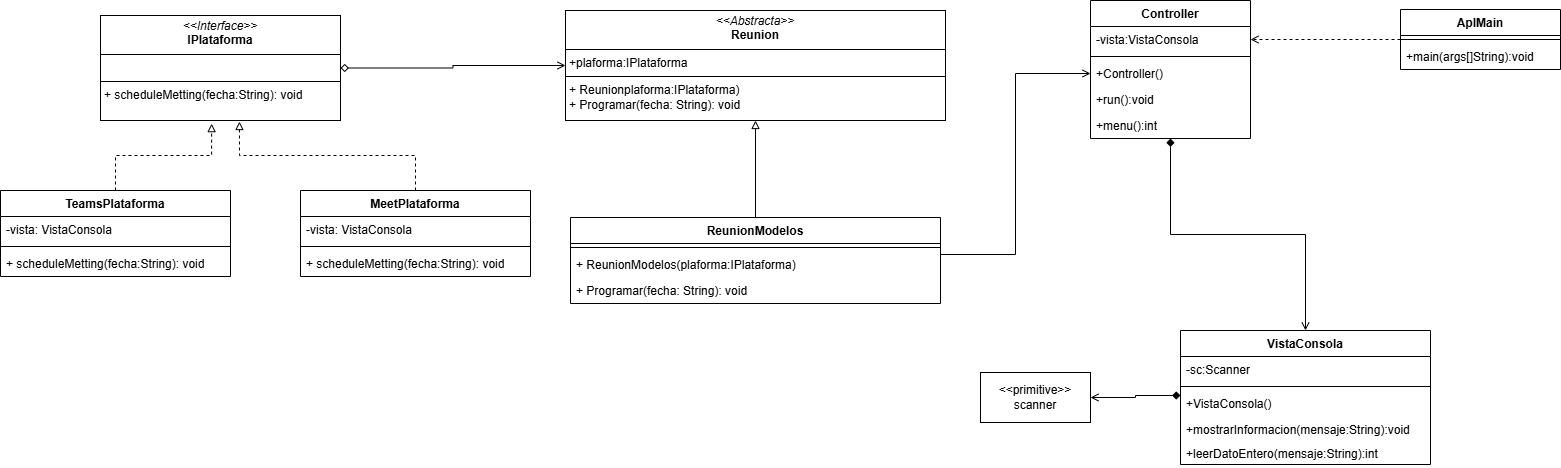

The diagram above was exported from draw.io. Its source (the exported page's mxGraphModel, read from the mxfile embedded in the PNG):
<mxGraphModel dx="1879" dy="432" grid="1" gridSize="10" guides="1" tooltips="1" connect="1" arrows="1" fold="1" page="1" pageScale="1" pageWidth="827" pageHeight="1169" math="0" shadow="0">
  <root>
    <mxCell id="uVgfJUzdmPQc2IFeT7TR-0" />
    <mxCell id="uVgfJUzdmPQc2IFeT7TR-1" parent="uVgfJUzdmPQc2IFeT7TR-0" />
    <mxCell id="uVgfJUzdmPQc2IFeT7TR-2" value="TeamsPlataforma" style="swimlane;fontStyle=1;align=center;verticalAlign=top;childLayout=stackLayout;horizontal=1;startSize=26;horizontalStack=0;resizeParent=1;resizeParentMax=0;resizeLast=0;collapsible=1;marginBottom=0;whiteSpace=wrap;html=1;" vertex="1" parent="uVgfJUzdmPQc2IFeT7TR-1">
      <mxGeometry x="-230" y="240" width="230" height="86" as="geometry" />
    </mxCell>
    <mxCell id="uVgfJUzdmPQc2IFeT7TR-3" value="-vista: VistaConsola" style="text;strokeColor=none;fillColor=none;align=left;verticalAlign=top;spacingLeft=4;spacingRight=4;overflow=hidden;rotatable=0;points=[[0,0.5],[1,0.5]];portConstraint=eastwest;whiteSpace=wrap;html=1;" vertex="1" parent="uVgfJUzdmPQc2IFeT7TR-2">
      <mxGeometry y="26" width="230" height="26" as="geometry" />
    </mxCell>
    <mxCell id="uVgfJUzdmPQc2IFeT7TR-4" value="" style="line;strokeWidth=1;fillColor=none;align=left;verticalAlign=middle;spacingTop=-1;spacingLeft=3;spacingRight=3;rotatable=0;labelPosition=right;points=[];portConstraint=eastwest;strokeColor=inherit;" vertex="1" parent="uVgfJUzdmPQc2IFeT7TR-2">
      <mxGeometry y="52" width="230" height="8" as="geometry" />
    </mxCell>
    <mxCell id="uVgfJUzdmPQc2IFeT7TR-5" value="+ scheduleMetting(fecha:String): void" style="text;strokeColor=none;fillColor=none;align=left;verticalAlign=top;spacingLeft=4;spacingRight=4;overflow=hidden;rotatable=0;points=[[0,0.5],[1,0.5]];portConstraint=eastwest;whiteSpace=wrap;html=1;" vertex="1" parent="uVgfJUzdmPQc2IFeT7TR-2">
      <mxGeometry y="60" width="230" height="26" as="geometry" />
    </mxCell>
    <mxCell id="uVgfJUzdmPQc2IFeT7TR-7" style="edgeStyle=orthogonalEdgeStyle;rounded=0;orthogonalLoop=1;jettySize=auto;html=1;entryX=0;entryY=0.5;entryDx=0;entryDy=0;endArrow=open;endFill=0;startArrow=diamond;startFill=0;" edge="1" parent="uVgfJUzdmPQc2IFeT7TR-1" source="uVgfJUzdmPQc2IFeT7TR-8" target="uVgfJUzdmPQc2IFeT7TR-9">
      <mxGeometry relative="1" as="geometry" />
    </mxCell>
    <mxCell id="uVgfJUzdmPQc2IFeT7TR-8" value="&lt;p style=&quot;margin:0px;margin-top:4px;text-align:center;&quot;&gt;&lt;i&gt;&amp;lt;&amp;lt;Interface&amp;gt;&amp;gt;&lt;/i&gt;&lt;br&gt;&lt;b&gt;IPlataforma&lt;/b&gt;&lt;/p&gt;&lt;hr size=&quot;1&quot; style=&quot;border-style:solid;&quot;&gt;&lt;p style=&quot;margin:0px;margin-left:4px;&quot;&gt;&lt;br&gt;&lt;/p&gt;&lt;hr size=&quot;1&quot; style=&quot;border-style:solid;&quot;&gt;&lt;p style=&quot;margin:0px;margin-left:4px;&quot;&gt;+ scheduleMetting(fecha:String): void&lt;br&gt;&lt;br&gt;&lt;/p&gt;" style="verticalAlign=top;align=left;overflow=fill;html=1;whiteSpace=wrap;" vertex="1" parent="uVgfJUzdmPQc2IFeT7TR-1">
      <mxGeometry x="-130" y="65" width="240" height="105" as="geometry" />
    </mxCell>
    <mxCell id="uVgfJUzdmPQc2IFeT7TR-9" value="&lt;p style=&quot;margin:0px;margin-top:4px;text-align:center;&quot;&gt;&lt;i&gt;&amp;lt;&amp;lt;Abstracta&amp;gt;&amp;gt;&lt;/i&gt;&lt;br&gt;&lt;b&gt;Reunion&lt;/b&gt;&lt;/p&gt;&lt;hr size=&quot;1&quot; style=&quot;border-style:solid;&quot;&gt;&lt;p style=&quot;margin:0px;margin-left:4px;&quot;&gt;+plaforma:IPlataforma&lt;/p&gt;&lt;hr size=&quot;1&quot; style=&quot;border-style:solid;&quot;&gt;&lt;p style=&quot;margin:0px;margin-left:4px;&quot;&gt;+ Reunion&lt;span style=&quot;background-color: transparent; color: light-dark(rgb(0, 0, 0), rgb(255, 255, 255));&quot;&gt;plaforma:IPlataforma&lt;/span&gt;&lt;span style=&quot;background-color: transparent; color: light-dark(rgb(0, 0, 0), rgb(255, 255, 255));&quot;&gt;)&lt;/span&gt;&lt;/p&gt;&lt;p style=&quot;margin:0px;margin-left:4px;&quot;&gt;+ Programar(fecha: String): void&lt;/p&gt;" style="verticalAlign=top;align=left;overflow=fill;html=1;whiteSpace=wrap;" vertex="1" parent="uVgfJUzdmPQc2IFeT7TR-1">
      <mxGeometry x="335" y="60" width="380" height="110" as="geometry" />
    </mxCell>
    <mxCell id="uVgfJUzdmPQc2IFeT7TR-10" style="edgeStyle=orthogonalEdgeStyle;rounded=0;orthogonalLoop=1;jettySize=auto;html=1;endArrow=block;endFill=0;" edge="1" parent="uVgfJUzdmPQc2IFeT7TR-1" source="uVgfJUzdmPQc2IFeT7TR-11" target="uVgfJUzdmPQc2IFeT7TR-9">
      <mxGeometry relative="1" as="geometry">
        <mxPoint x="520" y="200" as="targetPoint" />
      </mxGeometry>
    </mxCell>
    <mxCell id="uVgfJUzdmPQc2IFeT7TR-11" value="ReunionModelos" style="swimlane;fontStyle=1;align=center;verticalAlign=top;childLayout=stackLayout;horizontal=1;startSize=26;horizontalStack=0;resizeParent=1;resizeParentMax=0;resizeLast=0;collapsible=1;marginBottom=0;whiteSpace=wrap;html=1;" vertex="1" parent="uVgfJUzdmPQc2IFeT7TR-1">
      <mxGeometry x="340" y="267" width="370" height="86" as="geometry" />
    </mxCell>
    <mxCell id="uVgfJUzdmPQc2IFeT7TR-12" value="" style="line;strokeWidth=1;fillColor=none;align=left;verticalAlign=middle;spacingTop=-1;spacingLeft=3;spacingRight=3;rotatable=0;labelPosition=right;points=[];portConstraint=eastwest;strokeColor=inherit;" vertex="1" parent="uVgfJUzdmPQc2IFeT7TR-11">
      <mxGeometry y="26" width="370" height="8" as="geometry" />
    </mxCell>
    <mxCell id="uVgfJUzdmPQc2IFeT7TR-13" value="+ ReunionModelos(plaforma:IPlataforma)" style="text;strokeColor=none;fillColor=none;align=left;verticalAlign=top;spacingLeft=4;spacingRight=4;overflow=hidden;rotatable=0;points=[[0,0.5],[1,0.5]];portConstraint=eastwest;whiteSpace=wrap;html=1;" vertex="1" parent="uVgfJUzdmPQc2IFeT7TR-11">
      <mxGeometry y="34" width="370" height="26" as="geometry" />
    </mxCell>
    <mxCell id="uVgfJUzdmPQc2IFeT7TR-14" value="+ Programar(fecha: String): void" style="text;strokeColor=none;fillColor=none;align=left;verticalAlign=top;spacingLeft=4;spacingRight=4;overflow=hidden;rotatable=0;points=[[0,0.5],[1,0.5]];portConstraint=eastwest;whiteSpace=wrap;html=1;" vertex="1" parent="uVgfJUzdmPQc2IFeT7TR-11">
      <mxGeometry y="60" width="370" height="26" as="geometry" />
    </mxCell>
    <mxCell id="uVgfJUzdmPQc2IFeT7TR-15" value="MeetPlataforma" style="swimlane;fontStyle=1;align=center;verticalAlign=top;childLayout=stackLayout;horizontal=1;startSize=26;horizontalStack=0;resizeParent=1;resizeParentMax=0;resizeLast=0;collapsible=1;marginBottom=0;whiteSpace=wrap;html=1;" vertex="1" parent="uVgfJUzdmPQc2IFeT7TR-1">
      <mxGeometry x="70" y="240" width="230" height="86" as="geometry" />
    </mxCell>
    <mxCell id="uVgfJUzdmPQc2IFeT7TR-16" value="-vista: VistaConsola" style="text;strokeColor=none;fillColor=none;align=left;verticalAlign=top;spacingLeft=4;spacingRight=4;overflow=hidden;rotatable=0;points=[[0,0.5],[1,0.5]];portConstraint=eastwest;whiteSpace=wrap;html=1;" vertex="1" parent="uVgfJUzdmPQc2IFeT7TR-15">
      <mxGeometry y="26" width="230" height="26" as="geometry" />
    </mxCell>
    <mxCell id="uVgfJUzdmPQc2IFeT7TR-17" value="" style="line;strokeWidth=1;fillColor=none;align=left;verticalAlign=middle;spacingTop=-1;spacingLeft=3;spacingRight=3;rotatable=0;labelPosition=right;points=[];portConstraint=eastwest;strokeColor=inherit;" vertex="1" parent="uVgfJUzdmPQc2IFeT7TR-15">
      <mxGeometry y="52" width="230" height="8" as="geometry" />
    </mxCell>
    <mxCell id="uVgfJUzdmPQc2IFeT7TR-19" value="+ scheduleMetting(fecha:String): void" style="text;strokeColor=none;fillColor=none;align=left;verticalAlign=top;spacingLeft=4;spacingRight=4;overflow=hidden;rotatable=0;points=[[0,0.5],[1,0.5]];portConstraint=eastwest;whiteSpace=wrap;html=1;" vertex="1" parent="uVgfJUzdmPQc2IFeT7TR-15">
      <mxGeometry y="60" width="230" height="26" as="geometry" />
    </mxCell>
    <mxCell id="uVgfJUzdmPQc2IFeT7TR-20" style="edgeStyle=orthogonalEdgeStyle;rounded=0;orthogonalLoop=1;jettySize=auto;html=1;entryX=0.463;entryY=1.03;entryDx=0;entryDy=0;entryPerimeter=0;dashed=1;endArrow=block;endFill=0;" edge="1" parent="uVgfJUzdmPQc2IFeT7TR-1" source="uVgfJUzdmPQc2IFeT7TR-2" target="uVgfJUzdmPQc2IFeT7TR-8">
      <mxGeometry relative="1" as="geometry" />
    </mxCell>
    <mxCell id="uVgfJUzdmPQc2IFeT7TR-21" style="edgeStyle=orthogonalEdgeStyle;rounded=0;orthogonalLoop=1;jettySize=auto;html=1;entryX=0.579;entryY=1.01;entryDx=0;entryDy=0;entryPerimeter=0;dashed=1;endArrow=block;endFill=0;" edge="1" parent="uVgfJUzdmPQc2IFeT7TR-1" source="uVgfJUzdmPQc2IFeT7TR-15" target="uVgfJUzdmPQc2IFeT7TR-8">
      <mxGeometry relative="1" as="geometry" />
    </mxCell>
    <mxCell id="uVgfJUzdmPQc2IFeT7TR-22" value="VistaConsola" style="swimlane;fontStyle=1;align=center;verticalAlign=top;childLayout=stackLayout;horizontal=1;startSize=26;horizontalStack=0;resizeParent=1;resizeParentMax=0;resizeLast=0;collapsible=1;marginBottom=0;whiteSpace=wrap;html=1;" vertex="1" parent="uVgfJUzdmPQc2IFeT7TR-1">
      <mxGeometry x="950" y="380" width="250" height="134" as="geometry" />
    </mxCell>
    <mxCell id="uVgfJUzdmPQc2IFeT7TR-23" value="-sc:Scanner" style="text;strokeColor=none;fillColor=none;align=left;verticalAlign=top;spacingLeft=4;spacingRight=4;overflow=hidden;rotatable=0;points=[[0,0.5],[1,0.5]];portConstraint=eastwest;whiteSpace=wrap;html=1;" vertex="1" parent="uVgfJUzdmPQc2IFeT7TR-22">
      <mxGeometry y="26" width="250" height="26" as="geometry" />
    </mxCell>
    <mxCell id="uVgfJUzdmPQc2IFeT7TR-24" value="" style="line;strokeWidth=1;fillColor=none;align=left;verticalAlign=middle;spacingTop=-1;spacingLeft=3;spacingRight=3;rotatable=0;labelPosition=right;points=[];portConstraint=eastwest;strokeColor=inherit;" vertex="1" parent="uVgfJUzdmPQc2IFeT7TR-22">
      <mxGeometry y="52" width="250" height="8" as="geometry" />
    </mxCell>
    <mxCell id="uVgfJUzdmPQc2IFeT7TR-25" value="+VistaConsola()" style="text;strokeColor=none;fillColor=none;align=left;verticalAlign=top;spacingLeft=4;spacingRight=4;overflow=hidden;rotatable=0;points=[[0,0.5],[1,0.5]];portConstraint=eastwest;whiteSpace=wrap;html=1;" vertex="1" parent="uVgfJUzdmPQc2IFeT7TR-22">
      <mxGeometry y="60" width="250" height="26" as="geometry" />
    </mxCell>
    <mxCell id="uVgfJUzdmPQc2IFeT7TR-26" value="+mostrarInformacion(mensaje:String):void" style="text;strokeColor=none;fillColor=none;align=left;verticalAlign=top;spacingLeft=4;spacingRight=4;overflow=hidden;rotatable=0;points=[[0,0.5],[1,0.5]];portConstraint=eastwest;whiteSpace=wrap;html=1;" vertex="1" parent="uVgfJUzdmPQc2IFeT7TR-22">
      <mxGeometry y="86" width="250" height="24" as="geometry" />
    </mxCell>
    <mxCell id="uVgfJUzdmPQc2IFeT7TR-27" value="+leerDatoEntero(mensaje:String):int" style="text;strokeColor=none;fillColor=none;align=left;verticalAlign=top;spacingLeft=4;spacingRight=4;overflow=hidden;rotatable=0;points=[[0,0.5],[1,0.5]];portConstraint=eastwest;whiteSpace=wrap;html=1;" vertex="1" parent="uVgfJUzdmPQc2IFeT7TR-22">
      <mxGeometry y="110" width="250" height="24" as="geometry" />
    </mxCell>
    <mxCell id="uVgfJUzdmPQc2IFeT7TR-28" value="&amp;lt;&amp;lt;primitive&amp;gt;&amp;gt;&lt;div&gt;scanner&lt;/div&gt;" style="html=1;whiteSpace=wrap;" vertex="1" parent="uVgfJUzdmPQc2IFeT7TR-1">
      <mxGeometry x="750" y="422" width="110" height="50" as="geometry" />
    </mxCell>
    <mxCell id="uVgfJUzdmPQc2IFeT7TR-29" style="edgeStyle=orthogonalEdgeStyle;rounded=0;orthogonalLoop=1;jettySize=auto;html=1;entryX=0;entryY=0.192;entryDx=0;entryDy=0;entryPerimeter=0;startArrow=open;startFill=0;endArrow=diamond;endFill=1;" edge="1" parent="uVgfJUzdmPQc2IFeT7TR-1" source="uVgfJUzdmPQc2IFeT7TR-28" target="uVgfJUzdmPQc2IFeT7TR-25">
      <mxGeometry relative="1" as="geometry" />
    </mxCell>
    <mxCell id="uVgfJUzdmPQc2IFeT7TR-30" style="edgeStyle=orthogonalEdgeStyle;rounded=0;orthogonalLoop=1;jettySize=auto;html=1;entryX=0.5;entryY=0;entryDx=0;entryDy=0;startArrow=diamond;startFill=1;endArrow=open;endFill=0;" edge="1" parent="uVgfJUzdmPQc2IFeT7TR-1" source="uVgfJUzdmPQc2IFeT7TR-31" target="uVgfJUzdmPQc2IFeT7TR-22">
      <mxGeometry relative="1" as="geometry" />
    </mxCell>
    <mxCell id="uVgfJUzdmPQc2IFeT7TR-31" value="Controller" style="swimlane;fontStyle=1;align=center;verticalAlign=top;childLayout=stackLayout;horizontal=1;startSize=26;horizontalStack=0;resizeParent=1;resizeParentMax=0;resizeLast=0;collapsible=1;marginBottom=0;whiteSpace=wrap;html=1;" vertex="1" parent="uVgfJUzdmPQc2IFeT7TR-1">
      <mxGeometry x="860" y="50" width="160" height="138" as="geometry" />
    </mxCell>
    <mxCell id="uVgfJUzdmPQc2IFeT7TR-32" value="-vista:VistaConsola" style="text;strokeColor=none;fillColor=none;align=left;verticalAlign=top;spacingLeft=4;spacingRight=4;overflow=hidden;rotatable=0;points=[[0,0.5],[1,0.5]];portConstraint=eastwest;whiteSpace=wrap;html=1;" vertex="1" parent="uVgfJUzdmPQc2IFeT7TR-31">
      <mxGeometry y="26" width="160" height="26" as="geometry" />
    </mxCell>
    <mxCell id="uVgfJUzdmPQc2IFeT7TR-33" value="" style="line;strokeWidth=1;fillColor=none;align=left;verticalAlign=middle;spacingTop=-1;spacingLeft=3;spacingRight=3;rotatable=0;labelPosition=right;points=[];portConstraint=eastwest;strokeColor=inherit;" vertex="1" parent="uVgfJUzdmPQc2IFeT7TR-31">
      <mxGeometry y="52" width="160" height="8" as="geometry" />
    </mxCell>
    <mxCell id="uVgfJUzdmPQc2IFeT7TR-34" value="+Controller()" style="text;strokeColor=none;fillColor=none;align=left;verticalAlign=top;spacingLeft=4;spacingRight=4;overflow=hidden;rotatable=0;points=[[0,0.5],[1,0.5]];portConstraint=eastwest;whiteSpace=wrap;html=1;" vertex="1" parent="uVgfJUzdmPQc2IFeT7TR-31">
      <mxGeometry y="60" width="160" height="26" as="geometry" />
    </mxCell>
    <mxCell id="uVgfJUzdmPQc2IFeT7TR-35" value="+run():void" style="text;strokeColor=none;fillColor=none;align=left;verticalAlign=top;spacingLeft=4;spacingRight=4;overflow=hidden;rotatable=0;points=[[0,0.5],[1,0.5]];portConstraint=eastwest;whiteSpace=wrap;html=1;" vertex="1" parent="uVgfJUzdmPQc2IFeT7TR-31">
      <mxGeometry y="86" width="160" height="26" as="geometry" />
    </mxCell>
    <mxCell id="mHo76aTCQ8PmS7eHOpQe-0" value="+menu():int" style="text;strokeColor=none;fillColor=none;align=left;verticalAlign=top;spacingLeft=4;spacingRight=4;overflow=hidden;rotatable=0;points=[[0,0.5],[1,0.5]];portConstraint=eastwest;whiteSpace=wrap;html=1;" vertex="1" parent="uVgfJUzdmPQc2IFeT7TR-31">
      <mxGeometry y="112" width="160" height="26" as="geometry" />
    </mxCell>
    <mxCell id="uVgfJUzdmPQc2IFeT7TR-36" style="edgeStyle=orthogonalEdgeStyle;rounded=0;orthogonalLoop=1;jettySize=auto;html=1;exitX=0;exitY=0.5;exitDx=0;exitDy=0;entryX=1;entryY=0.5;entryDx=0;entryDy=0;endArrow=open;endFill=0;dashed=1;" edge="1" parent="uVgfJUzdmPQc2IFeT7TR-1" source="uVgfJUzdmPQc2IFeT7TR-37" target="uVgfJUzdmPQc2IFeT7TR-32">
      <mxGeometry relative="1" as="geometry" />
    </mxCell>
    <mxCell id="uVgfJUzdmPQc2IFeT7TR-37" value="AplMain" style="swimlane;fontStyle=1;align=center;verticalAlign=top;childLayout=stackLayout;horizontal=1;startSize=26;horizontalStack=0;resizeParent=1;resizeParentMax=0;resizeLast=0;collapsible=1;marginBottom=0;whiteSpace=wrap;html=1;" vertex="1" parent="uVgfJUzdmPQc2IFeT7TR-1">
      <mxGeometry x="1170" y="59" width="160" height="60" as="geometry" />
    </mxCell>
    <mxCell id="uVgfJUzdmPQc2IFeT7TR-38" value="" style="line;strokeWidth=1;fillColor=none;align=left;verticalAlign=middle;spacingTop=-1;spacingLeft=3;spacingRight=3;rotatable=0;labelPosition=right;points=[];portConstraint=eastwest;strokeColor=inherit;" vertex="1" parent="uVgfJUzdmPQc2IFeT7TR-37">
      <mxGeometry y="26" width="160" height="8" as="geometry" />
    </mxCell>
    <mxCell id="uVgfJUzdmPQc2IFeT7TR-39" value="+main(args[]String):void" style="text;strokeColor=none;fillColor=none;align=left;verticalAlign=top;spacingLeft=4;spacingRight=4;overflow=hidden;rotatable=0;points=[[0,0.5],[1,0.5]];portConstraint=eastwest;whiteSpace=wrap;html=1;" vertex="1" parent="uVgfJUzdmPQc2IFeT7TR-37">
      <mxGeometry y="34" width="160" height="26" as="geometry" />
    </mxCell>
    <mxCell id="uVgfJUzdmPQc2IFeT7TR-40" style="edgeStyle=orthogonalEdgeStyle;rounded=0;orthogonalLoop=1;jettySize=auto;html=1;entryX=1;entryY=0.115;entryDx=0;entryDy=0;entryPerimeter=0;endArrow=none;endFill=0;startFill=0;startArrow=open;" edge="1" parent="uVgfJUzdmPQc2IFeT7TR-1" source="uVgfJUzdmPQc2IFeT7TR-34" target="uVgfJUzdmPQc2IFeT7TR-13">
      <mxGeometry relative="1" as="geometry">
        <mxPoint x="730" y="123" as="targetPoint" />
      </mxGeometry>
    </mxCell>
  </root>
</mxGraphModel>